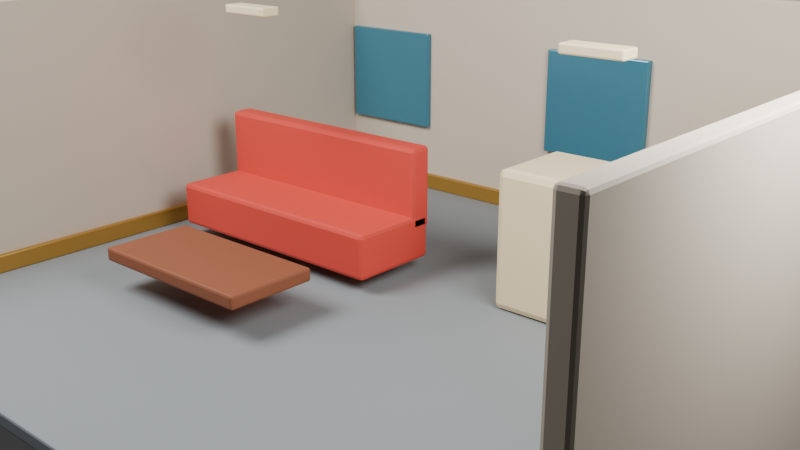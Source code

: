 # Source: apartment_interior_recurring_a.blend  (saved by Blender 5.2.44; exported with 4.5.12 LTS)
import bpy
from mathutils import Matrix  # noqa: F401  (used for matrix-valued properties, if any)

bpy.ops.wm.read_factory_settings(use_empty=True)
scene = bpy.context.scene
scene.name = 'Scene'

# ---- collections
col_module = bpy.data.collections.new('MODULE'); scene.collection.children.link(col_module)
col_semantics = bpy.data.collections.new('SEMANTICS'); scene.collection.children.link(col_semantics)
col_cameras = bpy.data.collections.new('CAMERAS'); scene.collection.children.link(col_cameras)
col_colliders = bpy.data.collections.new('COLLIDERS'); scene.collection.children.link(col_colliders)
col_cutaways = bpy.data.collections.new('CUTAWAYS'); scene.collection.children.link(col_cutaways)
col_preview = bpy.data.collections.new('PREVIEW'); scene.collection.children.link(col_preview)

# ---- materials (node trees are filled in below, after node groups)
mat_mat_floor = bpy.data.materials.new('MAT_Floor')
mat_mat_floor.diffuse_color = (0.22, 0.24, 0.25, 1.0)
mat_mat_wall = bpy.data.materials.new('MAT_Wall')
mat_mat_wall.diffuse_color = (0.58, 0.5, 0.4, 1.0)
mat_mat_trim = bpy.data.materials.new('MAT_Trim')
mat_mat_trim.diffuse_color = (0.48, 0.27, 0.055, 1.0)
mat_mat_cream = bpy.data.materials.new('MAT_Cream')
mat_mat_cream.diffuse_color = (0.83, 0.68, 0.42, 1.0)
mat_mat_red = bpy.data.materials.new('MAT_Red')
mat_mat_red.diffuse_color = (0.6, 0.045, 0.03, 1.0)
mat_mat_wood = bpy.data.materials.new('MAT_Wood')
mat_mat_wood.diffuse_color = (0.22, 0.065, 0.025, 1.0)
mat_mat_glass = bpy.data.materials.new('MAT_Glass')
mat_mat_glass.diffuse_color = (0.05, 0.2, 0.28, 1.0)
mat_mat_collider = bpy.data.materials.new('MAT_Collider')
mat_mat_collider.diffuse_color = (0.012, 0.018, 0.025, 1.0)

# ---- material node trees
mat_mat_floor.use_nodes = True; mat_mat_floor.node_tree.nodes.clear()
_N = mat_mat_floor.node_tree.nodes; _L = mat_mat_floor.node_tree.links
n0 = _N.new('ShaderNodeBsdfPrincipled'); n0.name = 'Principled BSDF'; n0.location = (-200, 100)
n0.inputs[0].default_value = (0.22, 0.24, 0.25, 1.0)
n0.inputs[2].default_value = 0.68
n0.inputs[10].default_value = 0.005
n1 = _N.new('ShaderNodeOutputMaterial'); n1.name = 'Material Output'; n1.location = (200, 100)
_L.new(n0.outputs[0], n1.inputs[0])
n1.is_active_output = True
mat_mat_wall.use_nodes = True; mat_mat_wall.node_tree.nodes.clear()
_N = mat_mat_wall.node_tree.nodes; _L = mat_mat_wall.node_tree.links
n0 = _N.new('ShaderNodeBsdfPrincipled'); n0.name = 'Principled BSDF'; n0.location = (-200, 100)
n0.inputs[0].default_value = (0.58, 0.5, 0.4, 1.0)
n0.inputs[2].default_value = 0.68
n0.inputs[10].default_value = 0.005
n1 = _N.new('ShaderNodeOutputMaterial'); n1.name = 'Material Output'; n1.location = (200, 100)
_L.new(n0.outputs[0], n1.inputs[0])
n1.is_active_output = True
mat_mat_trim.use_nodes = True; mat_mat_trim.node_tree.nodes.clear()
_N = mat_mat_trim.node_tree.nodes; _L = mat_mat_trim.node_tree.links
n0 = _N.new('ShaderNodeBsdfPrincipled'); n0.name = 'Principled BSDF'; n0.location = (-200, 100)
n0.inputs[0].default_value = (0.48, 0.27, 0.055, 1.0)
n0.inputs[1].default_value = 0.65
n0.inputs[2].default_value = 0.3
n0.inputs[10].default_value = 0.005
n1 = _N.new('ShaderNodeOutputMaterial'); n1.name = 'Material Output'; n1.location = (200, 100)
_L.new(n0.outputs[0], n1.inputs[0])
n1.is_active_output = True
mat_mat_cream.use_nodes = True; mat_mat_cream.node_tree.nodes.clear()
_N = mat_mat_cream.node_tree.nodes; _L = mat_mat_cream.node_tree.links
n0 = _N.new('ShaderNodeBsdfPrincipled'); n0.name = 'Principled BSDF'; n0.location = (-200, 100)
n0.inputs[0].default_value = (0.83, 0.68, 0.42, 1.0)
n0.inputs[2].default_value = 0.68
n0.inputs[10].default_value = 0.005
n1 = _N.new('ShaderNodeOutputMaterial'); n1.name = 'Material Output'; n1.location = (200, 100)
_L.new(n0.outputs[0], n1.inputs[0])
n1.is_active_output = True
mat_mat_red.use_nodes = True; mat_mat_red.node_tree.nodes.clear()
_N = mat_mat_red.node_tree.nodes; _L = mat_mat_red.node_tree.links
n0 = _N.new('ShaderNodeBsdfPrincipled'); n0.name = 'Principled BSDF'; n0.location = (-200, 100)
n0.inputs[0].default_value = (0.6, 0.045, 0.03, 1.0)
n0.inputs[2].default_value = 0.68
n0.inputs[10].default_value = 0.005
n1 = _N.new('ShaderNodeOutputMaterial'); n1.name = 'Material Output'; n1.location = (200, 100)
_L.new(n0.outputs[0], n1.inputs[0])
n1.is_active_output = True
mat_mat_wood.use_nodes = True; mat_mat_wood.node_tree.nodes.clear()
_N = mat_mat_wood.node_tree.nodes; _L = mat_mat_wood.node_tree.links
n0 = _N.new('ShaderNodeBsdfPrincipled'); n0.name = 'Principled BSDF'; n0.location = (-200, 100)
n0.inputs[0].default_value = (0.22, 0.065, 0.025, 1.0)
n0.inputs[2].default_value = 0.68
n0.inputs[10].default_value = 0.005
n1 = _N.new('ShaderNodeOutputMaterial'); n1.name = 'Material Output'; n1.location = (200, 100)
_L.new(n0.outputs[0], n1.inputs[0])
n1.is_active_output = True
mat_mat_glass.use_nodes = True; mat_mat_glass.node_tree.nodes.clear()
_N = mat_mat_glass.node_tree.nodes; _L = mat_mat_glass.node_tree.links
n0 = _N.new('ShaderNodeBsdfPrincipled'); n0.name = 'Principled BSDF'; n0.location = (-200, 100)
n0.inputs[0].default_value = (0.05, 0.2, 0.28, 1.0)
n0.inputs[1].default_value = 0.2
n0.inputs[2].default_value = 0.18
n0.inputs[10].default_value = 0.005
n1 = _N.new('ShaderNodeOutputMaterial'); n1.name = 'Material Output'; n1.location = (200, 100)
_L.new(n0.outputs[0], n1.inputs[0])
n1.is_active_output = True
mat_mat_collider.use_nodes = True; mat_mat_collider.node_tree.nodes.clear()
_N = mat_mat_collider.node_tree.nodes; _L = mat_mat_collider.node_tree.links
n0 = _N.new('ShaderNodeBsdfPrincipled'); n0.name = 'Principled BSDF'; n0.location = (-200, 100)
n0.inputs[0].default_value = (0.012, 0.018, 0.025, 1.0)
n0.inputs[2].default_value = 0.68
n0.inputs[10].default_value = 0.005
n1 = _N.new('ShaderNodeOutputMaterial'); n1.name = 'Material Output'; n1.location = (200, 100)
_L.new(n0.outputs[0], n1.inputs[0])
n1.is_active_output = True

# ---- world
world_world = bpy.data.worlds.new('World'); scene.world = world_world
world_world.use_nodes = True; world_world.node_tree.nodes.clear()
_N = world_world.node_tree.nodes; _L = world_world.node_tree.links
n0 = _N.new('ShaderNodeOutputWorld'); n0.name = 'World Output'; n0.location = (200, 100)
n1 = _N.new('ShaderNodeBackground'); n1.name = 'Background'; n1.location = (-200, 100)
n1.inputs[0].default_value = (0.05088, 0.05088, 0.05088, 1.0)
_L.new(n1.outputs[0], n0.inputs[0])
n0.is_active_output = True
world_world.color = (0.025, 0.035, 0.055)
world_world.sun_shadow_jitter_overblur = 0.0

# ---- cameras
cam_cam_wide = bpy.data.cameras.new('CAM_WIDE')
cam_cam_wide.lens = 38.0
cam_cam_two_shot = bpy.data.cameras.new('CAM_TWO_SHOT')
cam_cam_two_shot.lens = 52.0
cam_cam_interaction = bpy.data.cameras.new('CAM_INTERACTION')
cam_cam_interaction.lens = 62.0
cam_cam_reveal = bpy.data.cameras.new('CAM_REVEAL')
cam_cam_reveal.lens = 45.0
cam_preview_camera = bpy.data.cameras.new('PREVIEW_Camera')
cam_preview_camera.lens = 45.0

# ---- lights
light_preview_key = bpy.data.lights.new('PREVIEW_Key', 'AREA')
light_preview_key.energy = 1200.0
light_preview_key.shape = 'DISK'
light_preview_key.size = 5.0
light_preview_fill = bpy.data.lights.new('PREVIEW_Fill', 'AREA')
light_preview_fill.energy = 650.0
light_preview_fill.shape = 'DISK'
light_preview_fill.size = 4.0

# ---- meshes
me_cube = bpy.data.meshes.new('Cube')
me_cube.from_pydata([(-4.5, -4.0, -0.08), (-4.5, -4.0, 0.08), (-4.5, 4.0, -0.08), (-4.5, 4.0, 0.08), (4.5, -4.0, -0.08), (4.5, -4.0, 0.08), (4.5, 4.0, -0.08), (4.5, 4.0, 0.08)], [], [(0, 1, 3, 2), (2, 3, 7, 6), (6, 7, 5, 4), (4, 5, 1, 0), (2, 6, 4, 0), (7, 3, 1, 5)])
_uv = me_cube.uv_layers.new(name='UVMap')
_uv.uv.foreach_set('vector', [0.375, 0.0, 0.625, 0.0, 0.625, 0.25, 0.375, 0.25, 0.375, 0.25, 0.625, 0.25, 0.625, 0.5, 0.375, 0.5, 0.375, 0.5, 0.625, 0.5, 0.625, 0.75, 0.375, 0.75, 0.375, 0.75, 0.625, 0.75, 0.625, 1.0, 0.375, 1.0, 0.125, 0.5, 0.375, 0.5, 0.375, 0.75, 0.125, 0.75, 0.625, 0.5, 0.875, 0.5, 0.875, 0.75, 0.625, 0.75])
me_cube.materials.append(mat_mat_floor)
me_cube.update()
me_cube_001 = bpy.data.meshes.new('Cube.001')
me_cube_001.from_pydata([(-4.5, -0.09, -1.6), (-4.5, -0.09, 1.6), (-4.5, 0.09, -1.6), (-4.5, 0.09, 1.6), (4.5, -0.09, -1.6), (4.5, -0.09, 1.6), (4.5, 0.09, -1.6), (4.5, 0.09, 1.6)], [], [(0, 1, 3, 2), (2, 3, 7, 6), (6, 7, 5, 4), (4, 5, 1, 0), (2, 6, 4, 0), (7, 3, 1, 5)])
_uv = me_cube_001.uv_layers.new(name='UVMap')
_uv.uv.foreach_set('vector', [0.375, 0.0, 0.625, 0.0, 0.625, 0.25, 0.375, 0.25, 0.375, 0.25, 0.625, 0.25, 0.625, 0.5, 0.375, 0.5, 0.375, 0.5, 0.625, 0.5, 0.625, 0.75, 0.375, 0.75, 0.375, 0.75, 0.625, 0.75, 0.625, 1.0, 0.375, 1.0, 0.125, 0.5, 0.375, 0.5, 0.375, 0.75, 0.125, 0.75, 0.625, 0.5, 0.875, 0.5, 0.875, 0.75, 0.625, 0.75])
me_cube_001.materials.append(mat_mat_wall)
me_cube_001.update()
me_cube_002 = bpy.data.meshes.new('Cube.002')
me_cube_002.from_pydata([(-0.09, -4.0, -1.6), (-0.09, -4.0, 1.6), (-0.09, 4.0, -1.6), (-0.09, 4.0, 1.6), (0.09, -4.0, -1.6), (0.09, -4.0, 1.6), (0.09, 4.0, -1.6), (0.09, 4.0, 1.6)], [], [(0, 1, 3, 2), (2, 3, 7, 6), (6, 7, 5, 4), (4, 5, 1, 0), (2, 6, 4, 0), (7, 3, 1, 5)])
_uv = me_cube_002.uv_layers.new(name='UVMap')
_uv.uv.foreach_set('vector', [0.375, 0.0, 0.625, 0.0, 0.625, 0.25, 0.375, 0.25, 0.375, 0.25, 0.625, 0.25, 0.625, 0.5, 0.375, 0.5, 0.375, 0.5, 0.625, 0.5, 0.625, 0.75, 0.375, 0.75, 0.375, 0.75, 0.625, 0.75, 0.625, 1.0, 0.375, 1.0, 0.125, 0.5, 0.375, 0.5, 0.375, 0.75, 0.125, 0.75, 0.625, 0.5, 0.875, 0.5, 0.875, 0.75, 0.625, 0.75])
me_cube_002.materials.append(mat_mat_wall)
me_cube_002.update()
me_cube_003 = bpy.data.meshes.new('Cube.003')
me_cube_003.from_pydata([(-0.09, -4.0, -1.6), (-0.09, -4.0, 1.6), (-0.09, 4.0, -1.6), (-0.09, 4.0, 1.6), (0.09, -4.0, -1.6), (0.09, -4.0, 1.6), (0.09, 4.0, -1.6), (0.09, 4.0, 1.6)], [], [(0, 1, 3, 2), (2, 3, 7, 6), (6, 7, 5, 4), (4, 5, 1, 0), (2, 6, 4, 0), (7, 3, 1, 5)])
_uv = me_cube_003.uv_layers.new(name='UVMap')
_uv.uv.foreach_set('vector', [0.375, 0.0, 0.625, 0.0, 0.625, 0.25, 0.375, 0.25, 0.375, 0.25, 0.625, 0.25, 0.625, 0.5, 0.375, 0.5, 0.375, 0.5, 0.625, 0.5, 0.625, 0.75, 0.375, 0.75, 0.375, 0.75, 0.625, 0.75, 0.625, 1.0, 0.375, 1.0, 0.125, 0.5, 0.375, 0.5, 0.375, 0.75, 0.125, 0.75, 0.625, 0.5, 0.875, 0.5, 0.875, 0.75, 0.625, 0.75])
me_cube_003.materials.append(mat_mat_wall)
me_cube_003.update()
me_cube_005 = bpy.data.meshes.new('Cube.005')
me_cube_005.from_pydata([(-4.5, -0.04, -0.11), (-4.5, -0.04, 0.11), (-4.5, 0.04, -0.11), (-4.5, 0.04, 0.11), (4.5, -0.04, -0.11), (4.5, -0.04, 0.11), (4.5, 0.04, -0.11), (4.5, 0.04, 0.11)], [], [(0, 1, 3, 2), (2, 3, 7, 6), (6, 7, 5, 4), (4, 5, 1, 0), (2, 6, 4, 0), (7, 3, 1, 5)])
_uv = me_cube_005.uv_layers.new(name='UVMap')
_uv.uv.foreach_set('vector', [0.375, 0.0, 0.625, 0.0, 0.625, 0.25, 0.375, 0.25, 0.375, 0.25, 0.625, 0.25, 0.625, 0.5, 0.375, 0.5, 0.375, 0.5, 0.625, 0.5, 0.625, 0.75, 0.375, 0.75, 0.375, 0.75, 0.625, 0.75, 0.625, 1.0, 0.375, 1.0, 0.125, 0.5, 0.375, 0.5, 0.375, 0.75, 0.125, 0.75, 0.625, 0.5, 0.875, 0.5, 0.875, 0.75, 0.625, 0.75])
me_cube_005.materials.append(mat_mat_trim)
me_cube_005.update()
me_cube_006 = bpy.data.meshes.new('Cube.006')
me_cube_006.from_pydata([(-0.04, -4.0, -0.11), (-0.04, -4.0, 0.11), (-0.04, 4.0, -0.11), (-0.04, 4.0, 0.11), (0.04, -4.0, -0.11), (0.04, -4.0, 0.11), (0.04, 4.0, -0.11), (0.04, 4.0, 0.11)], [], [(0, 1, 3, 2), (2, 3, 7, 6), (6, 7, 5, 4), (4, 5, 1, 0), (2, 6, 4, 0), (7, 3, 1, 5)])
_uv = me_cube_006.uv_layers.new(name='UVMap')
_uv.uv.foreach_set('vector', [0.375, 0.0, 0.625, 0.0, 0.625, 0.25, 0.375, 0.25, 0.375, 0.25, 0.625, 0.25, 0.625, 0.5, 0.375, 0.5, 0.375, 0.5, 0.625, 0.5, 0.625, 0.75, 0.375, 0.75, 0.375, 0.75, 0.625, 0.75, 0.625, 1.0, 0.375, 1.0, 0.125, 0.5, 0.375, 0.5, 0.375, 0.75, 0.125, 0.75, 0.625, 0.5, 0.875, 0.5, 0.875, 0.75, 0.625, 0.75])
me_cube_006.materials.append(mat_mat_trim)
me_cube_006.update()
me_cube_007 = bpy.data.meshes.new('Cube.007')
me_cube_007.from_pydata([(-0.04, -4.0, -0.11), (-0.04, -4.0, 0.11), (-0.04, 4.0, -0.11), (-0.04, 4.0, 0.11), (0.04, -4.0, -0.11), (0.04, -4.0, 0.11), (0.04, 4.0, -0.11), (0.04, 4.0, 0.11)], [], [(0, 1, 3, 2), (2, 3, 7, 6), (6, 7, 5, 4), (4, 5, 1, 0), (2, 6, 4, 0), (7, 3, 1, 5)])
_uv = me_cube_007.uv_layers.new(name='UVMap')
_uv.uv.foreach_set('vector', [0.375, 0.0, 0.625, 0.0, 0.625, 0.25, 0.375, 0.25, 0.375, 0.25, 0.625, 0.25, 0.625, 0.5, 0.375, 0.5, 0.375, 0.5, 0.625, 0.5, 0.625, 0.75, 0.375, 0.75, 0.375, 0.75, 0.625, 0.75, 0.625, 1.0, 0.375, 1.0, 0.125, 0.5, 0.375, 0.5, 0.375, 0.75, 0.125, 0.75, 0.625, 0.5, 0.875, 0.5, 0.875, 0.75, 0.625, 0.75])
me_cube_007.materials.append(mat_mat_trim)
me_cube_007.update()
me_cube_008 = bpy.data.meshes.new('Cube.008')
me_cube_008.from_pydata([(-0.325, -0.12, -0.05), (-0.325, -0.12, 0.05), (-0.325, 0.12, -0.05), (-0.325, 0.12, 0.05), (0.325, -0.12, -0.05), (0.325, -0.12, 0.05), (0.325, 0.12, -0.05), (0.325, 0.12, 0.05)], [], [(0, 1, 3, 2), (2, 3, 7, 6), (6, 7, 5, 4), (4, 5, 1, 0), (2, 6, 4, 0), (7, 3, 1, 5)])
_uv = me_cube_008.uv_layers.new(name='UVMap')
_uv.uv.foreach_set('vector', [0.375, 0.0, 0.625, 0.0, 0.625, 0.25, 0.375, 0.25, 0.375, 0.25, 0.625, 0.25, 0.625, 0.5, 0.375, 0.5, 0.375, 0.5, 0.625, 0.5, 0.625, 0.75, 0.375, 0.75, 0.375, 0.75, 0.625, 0.75, 0.625, 1.0, 0.375, 1.0, 0.125, 0.5, 0.375, 0.5, 0.375, 0.75, 0.125, 0.75, 0.625, 0.5, 0.875, 0.5, 0.875, 0.75, 0.625, 0.75])
me_cube_008.materials.append(mat_mat_cream)
me_cube_008.update()
me_cube_009 = bpy.data.meshes.new('Cube.009')
me_cube_009.from_pydata([(-0.325, -0.12, -0.05), (-0.325, -0.12, 0.05), (-0.325, 0.12, -0.05), (-0.325, 0.12, 0.05), (0.325, -0.12, -0.05), (0.325, -0.12, 0.05), (0.325, 0.12, -0.05), (0.325, 0.12, 0.05)], [], [(0, 1, 3, 2), (2, 3, 7, 6), (6, 7, 5, 4), (4, 5, 1, 0), (2, 6, 4, 0), (7, 3, 1, 5)])
_uv = me_cube_009.uv_layers.new(name='UVMap')
_uv.uv.foreach_set('vector', [0.375, 0.0, 0.625, 0.0, 0.625, 0.25, 0.375, 0.25, 0.375, 0.25, 0.625, 0.25, 0.625, 0.5, 0.375, 0.5, 0.375, 0.5, 0.625, 0.5, 0.625, 0.75, 0.375, 0.75, 0.375, 0.75, 0.625, 0.75, 0.625, 1.0, 0.375, 1.0, 0.125, 0.5, 0.375, 0.5, 0.375, 0.75, 0.125, 0.75, 0.625, 0.5, 0.875, 0.5, 0.875, 0.75, 0.625, 0.75])
me_cube_009.materials.append(mat_mat_cream)
me_cube_009.update()
me_cube_010 = bpy.data.meshes.new('Cube.010')
me_cube_010.from_pydata([(-1.5, -0.55, -0.8), (-1.5, -0.55, 0.8), (-1.5, 0.55, -0.8), (-1.5, 0.55, 0.8), (1.5, -0.55, -0.8), (1.5, -0.55, 0.8), (1.5, 0.55, -0.8), (1.5, 0.55, 0.8)], [], [(0, 1, 3, 2), (2, 3, 7, 6), (6, 7, 5, 4), (4, 5, 1, 0), (2, 6, 4, 0), (7, 3, 1, 5)])
_uv = me_cube_010.uv_layers.new(name='UVMap')
_uv.uv.foreach_set('vector', [0.375, 0.0, 0.625, 0.0, 0.625, 0.25, 0.375, 0.25, 0.375, 0.25, 0.625, 0.25, 0.625, 0.5, 0.375, 0.5, 0.375, 0.5, 0.625, 0.5, 0.625, 0.75, 0.375, 0.75, 0.375, 0.75, 0.625, 0.75, 0.625, 1.0, 0.375, 1.0, 0.125, 0.5, 0.375, 0.5, 0.375, 0.75, 0.125, 0.75, 0.625, 0.5, 0.875, 0.5, 0.875, 0.75, 0.625, 0.75])
me_cube_010.materials.append(mat_mat_cream)
me_cube_010.update()
me_cube_011 = bpy.data.meshes.new('Cube.011')
me_cube_011.from_pydata([(-1.6, -0.575, -0.275), (-1.6, -0.575, 0.275), (-1.6, 0.575, -0.275), (-1.6, 0.575, 0.275), (1.6, -0.575, -0.275), (1.6, -0.575, 0.275), (1.6, 0.575, -0.275), (1.6, 0.575, 0.275)], [], [(0, 1, 3, 2), (2, 3, 7, 6), (6, 7, 5, 4), (4, 5, 1, 0), (2, 6, 4, 0), (7, 3, 1, 5)])
_uv = me_cube_011.uv_layers.new(name='UVMap')
_uv.uv.foreach_set('vector', [0.375, 0.0, 0.625, 0.0, 0.625, 0.25, 0.375, 0.25, 0.375, 0.25, 0.625, 0.25, 0.625, 0.5, 0.375, 0.5, 0.375, 0.5, 0.625, 0.5, 0.625, 0.75, 0.375, 0.75, 0.375, 0.75, 0.625, 0.75, 0.625, 1.0, 0.375, 1.0, 0.125, 0.5, 0.375, 0.5, 0.375, 0.75, 0.125, 0.75, 0.625, 0.5, 0.875, 0.5, 0.875, 0.75, 0.625, 0.75])
me_cube_011.materials.append(mat_mat_red)
me_cube_011.update()
me_cube_012 = bpy.data.meshes.new('Cube.012')
me_cube_012.from_pydata([(-1.6, -0.15, -0.5), (-1.6, -0.15, 0.5), (-1.6, 0.15, -0.5), (-1.6, 0.15, 0.5), (1.6, -0.15, -0.5), (1.6, -0.15, 0.5), (1.6, 0.15, -0.5), (1.6, 0.15, 0.5)], [], [(0, 1, 3, 2), (2, 3, 7, 6), (6, 7, 5, 4), (4, 5, 1, 0), (2, 6, 4, 0), (7, 3, 1, 5)])
_uv = me_cube_012.uv_layers.new(name='UVMap')
_uv.uv.foreach_set('vector', [0.375, 0.0, 0.625, 0.0, 0.625, 0.25, 0.375, 0.25, 0.375, 0.25, 0.625, 0.25, 0.625, 0.5, 0.375, 0.5, 0.375, 0.5, 0.625, 0.5, 0.625, 0.75, 0.375, 0.75, 0.375, 0.75, 0.625, 0.75, 0.625, 1.0, 0.375, 1.0, 0.125, 0.5, 0.375, 0.5, 0.375, 0.75, 0.125, 0.75, 0.625, 0.5, 0.875, 0.5, 0.875, 0.75, 0.625, 0.75])
me_cube_012.materials.append(mat_mat_red)
me_cube_012.update()
me_cube_013 = bpy.data.meshes.new('Cube.013')
me_cube_013.from_pydata([(-1.1, -0.55, -0.08), (-1.1, -0.55, 0.08), (-1.1, 0.55, -0.08), (-1.1, 0.55, 0.08), (1.1, -0.55, -0.08), (1.1, -0.55, 0.08), (1.1, 0.55, -0.08), (1.1, 0.55, 0.08)], [], [(0, 1, 3, 2), (2, 3, 7, 6), (6, 7, 5, 4), (4, 5, 1, 0), (2, 6, 4, 0), (7, 3, 1, 5)])
_uv = me_cube_013.uv_layers.new(name='UVMap')
_uv.uv.foreach_set('vector', [0.375, 0.0, 0.625, 0.0, 0.625, 0.25, 0.375, 0.25, 0.375, 0.25, 0.625, 0.25, 0.625, 0.5, 0.375, 0.5, 0.375, 0.5, 0.625, 0.5, 0.625, 0.75, 0.375, 0.75, 0.375, 0.75, 0.625, 0.75, 0.625, 1.0, 0.375, 1.0, 0.125, 0.5, 0.375, 0.5, 0.375, 0.75, 0.125, 0.75, 0.625, 0.5, 0.875, 0.5, 0.875, 0.75, 0.625, 0.75])
me_cube_013.materials.append(mat_mat_wood)
me_cube_013.update()
me_cube_014 = bpy.data.meshes.new('Cube.014')
me_cube_014.from_pydata([(-0.75, -0.05, -0.7), (-0.75, -0.05, 0.7), (-0.75, 0.05, -0.7), (-0.75, 0.05, 0.7), (0.75, -0.05, -0.7), (0.75, -0.05, 0.7), (0.75, 0.05, -0.7), (0.75, 0.05, 0.7)], [], [(0, 1, 3, 2), (2, 3, 7, 6), (6, 7, 5, 4), (4, 5, 1, 0), (2, 6, 4, 0), (7, 3, 1, 5)])
_uv = me_cube_014.uv_layers.new(name='UVMap')
_uv.uv.foreach_set('vector', [0.375, 0.0, 0.625, 0.0, 0.625, 0.25, 0.375, 0.25, 0.375, 0.25, 0.625, 0.25, 0.625, 0.5, 0.375, 0.5, 0.375, 0.5, 0.625, 0.5, 0.625, 0.75, 0.375, 0.75, 0.375, 0.75, 0.625, 0.75, 0.625, 1.0, 0.375, 1.0, 0.125, 0.5, 0.375, 0.5, 0.375, 0.75, 0.125, 0.75, 0.625, 0.5, 0.875, 0.5, 0.875, 0.75, 0.625, 0.75])
me_cube_014.materials.append(mat_mat_glass)
me_cube_014.update()
me_cube_015 = bpy.data.meshes.new('Cube.015')
me_cube_015.from_pydata([(-0.75, -0.05, -0.7), (-0.75, -0.05, 0.7), (-0.75, 0.05, -0.7), (-0.75, 0.05, 0.7), (0.75, -0.05, -0.7), (0.75, -0.05, 0.7), (0.75, 0.05, -0.7), (0.75, 0.05, 0.7)], [], [(0, 1, 3, 2), (2, 3, 7, 6), (6, 7, 5, 4), (4, 5, 1, 0), (2, 6, 4, 0), (7, 3, 1, 5)])
_uv = me_cube_015.uv_layers.new(name='UVMap')
_uv.uv.foreach_set('vector', [0.375, 0.0, 0.625, 0.0, 0.625, 0.25, 0.375, 0.25, 0.375, 0.25, 0.625, 0.25, 0.625, 0.5, 0.375, 0.5, 0.375, 0.5, 0.625, 0.5, 0.625, 0.75, 0.375, 0.75, 0.375, 0.75, 0.625, 0.75, 0.625, 1.0, 0.375, 1.0, 0.125, 0.5, 0.375, 0.5, 0.375, 0.75, 0.125, 0.75, 0.625, 0.5, 0.875, 0.5, 0.875, 0.75, 0.625, 0.75])
me_cube_015.materials.append(mat_mat_glass)
me_cube_015.update()
me_cube_016 = bpy.data.meshes.new('Cube.016')
me_cube_016.from_pydata([(-4.5, -4.0, -0.15), (-4.5, -4.0, 0.15), (-4.5, 4.0, -0.15), (-4.5, 4.0, 0.15), (4.5, -4.0, -0.15), (4.5, -4.0, 0.15), (4.5, 4.0, -0.15), (4.5, 4.0, 0.15)], [], [(0, 1, 3, 2), (2, 3, 7, 6), (6, 7, 5, 4), (4, 5, 1, 0), (2, 6, 4, 0), (7, 3, 1, 5)])
_uv = me_cube_016.uv_layers.new(name='UVMap')
_uv.uv.foreach_set('vector', [0.375, 0.0, 0.625, 0.0, 0.625, 0.25, 0.375, 0.25, 0.375, 0.25, 0.625, 0.25, 0.625, 0.5, 0.375, 0.5, 0.375, 0.5, 0.625, 0.5, 0.625, 0.75, 0.375, 0.75, 0.375, 0.75, 0.625, 0.75, 0.625, 1.0, 0.375, 1.0, 0.125, 0.5, 0.375, 0.5, 0.375, 0.75, 0.125, 0.75, 0.625, 0.5, 0.875, 0.5, 0.875, 0.75, 0.625, 0.75])
me_cube_016.materials.append(mat_mat_collider)
me_cube_016.update()
me_cube_004 = bpy.data.meshes.new('Cube.004')
me_cube_004.from_pydata([(-4.5, -0.075, -1.6), (-4.5, -0.075, 1.6), (-4.5, 0.075, -1.6), (-4.5, 0.075, 1.6), (4.5, -0.075, -1.6), (4.5, -0.075, 1.6), (4.5, 0.075, -1.6), (4.5, 0.075, 1.6)], [], [(0, 1, 3, 2), (2, 3, 7, 6), (6, 7, 5, 4), (4, 5, 1, 0), (2, 6, 4, 0), (7, 3, 1, 5)])
_uv = me_cube_004.uv_layers.new(name='UVMap')
_uv.uv.foreach_set('vector', [0.375, 0.0, 0.625, 0.0, 0.625, 0.25, 0.375, 0.25, 0.375, 0.25, 0.625, 0.25, 0.625, 0.5, 0.375, 0.5, 0.375, 0.5, 0.625, 0.5, 0.625, 0.75, 0.375, 0.75, 0.375, 0.75, 0.625, 0.75, 0.625, 1.0, 0.375, 1.0, 0.125, 0.5, 0.375, 0.5, 0.375, 0.75, 0.125, 0.75, 0.625, 0.5, 0.875, 0.5, 0.875, 0.75, 0.625, 0.75])
me_cube_004.materials.append(mat_mat_wall)
me_cube_004.update()

# ---- objects
ob_set_floor = bpy.data.objects.new('SET_Floor', me_cube)
ob_set_wall_back = bpy.data.objects.new('SET_Wall_Back', me_cube_001)
ob_set_wall_left = bpy.data.objects.new('SET_Wall_Left', me_cube_002)
ob_set_wall_right = bpy.data.objects.new('SET_Wall_Right', me_cube_003)
ob_set_baseboard_back = bpy.data.objects.new('SET_Baseboard_Back', me_cube_005)
ob_set_trim_left = bpy.data.objects.new('SET_Trim_Left', me_cube_006)
ob_set_trim_right = bpy.data.objects.new('SET_Trim_Right', me_cube_007)
ob_set_lightfixture_l = bpy.data.objects.new('SET_LightFixture_L', me_cube_008)
ob_set_lightfixture_r = bpy.data.objects.new('SET_LightFixture_R', me_cube_009)
ob_set_kitchenisland = bpy.data.objects.new('SET_KitchenIsland', me_cube_010)
ob_prop_sofa_base = bpy.data.objects.new('PROP_Sofa_Base', me_cube_011)
ob_prop_sofa_back = bpy.data.objects.new('PROP_Sofa_Back', me_cube_012)
ob_prop_coffeetable = bpy.data.objects.new('PROP_CoffeeTable', me_cube_013)
ob_set_window__3_6 = bpy.data.objects.new('SET_Window_-3.6', me_cube_014)
ob_set_window_0 = bpy.data.objects.new('SET_Window_0', me_cube_015)
ob_socket_door = bpy.data.objects.new('SOCKET_DOOR', None)
ob_mark_entry = bpy.data.objects.new('MARK_ENTRY', None)
ob_mark_exit = bpy.data.objects.new('MARK_EXIT', None)
ob_mark_conversation_a = bpy.data.objects.new('MARK_CONVERSATION_A', None)
ob_mark_conversation_b = bpy.data.objects.new('MARK_CONVERSATION_B', None)
ob_mark_observer = bpy.data.objects.new('MARK_OBSERVER', None)
ob_mark_reveal_clear = bpy.data.objects.new('MARK_REVEAL_CLEAR', None)
ob_interact_sofa = bpy.data.objects.new('INTERACT_SOFA', None)
ob_interact_kitchen_counter = bpy.data.objects.new('INTERACT_KITCHEN_COUNTER', None)
ob_cam_wide = bpy.data.objects.new('CAM_WIDE', cam_cam_wide)
ob_cam_two_shot = bpy.data.objects.new('CAM_TWO_SHOT', cam_cam_two_shot)
ob_cam_interaction = bpy.data.objects.new('CAM_INTERACTION', cam_cam_interaction)
ob_cam_reveal = bpy.data.objects.new('CAM_REVEAL', cam_cam_reveal)
ob_collider_floor = bpy.data.objects.new('COLLIDER_FLOOR', me_cube_016)
ob_cutaway_front = bpy.data.objects.new('CUTAWAY_FRONT', me_cube_004)
ob_preview_camera = bpy.data.objects.new('PREVIEW_Camera', cam_preview_camera)
ob_preview_key = bpy.data.objects.new('PREVIEW_Key', light_preview_key)
ob_preview_fill = bpy.data.objects.new('PREVIEW_Fill', light_preview_fill)

# ---- transforms, parenting, visibility, modifiers, constraints
ob_set_floor.location = (0.0, 0.0, -0.08)
_m = ob_set_floor.modifiers.new('Production bevel', 'BEVEL')
_m.width = 0.025
_m.width_pct = 0.025
_m.segments = 2
ob_set_wall_back.location = (0.0, 4.0, 1.6)
_m = ob_set_wall_back.modifiers.new('Production bevel', 'BEVEL')
_m.width = 0.0324
_m.width_pct = 0.0324
_m.segments = 2
ob_set_wall_left.location = (-4.5, 0.0, 1.6)
_m = ob_set_wall_left.modifiers.new('Production bevel', 'BEVEL')
_m.width = 0.0324
_m.width_pct = 0.0324
_m.segments = 2
ob_set_wall_right.location = (4.5, 0.0, 1.6)
_m = ob_set_wall_right.modifiers.new('Production bevel', 'BEVEL')
_m.width = 0.0324
_m.width_pct = 0.0324
_m.segments = 2
ob_set_baseboard_back.location = (0.0, 3.88, 0.11)
_m = ob_set_baseboard_back.modifiers.new('Production bevel', 'BEVEL')
_m.width = 0.0144
_m.width_pct = 0.0144
_m.segments = 2
ob_set_trim_left.location = (-4.38, 0.0, 0.11)
_m = ob_set_trim_left.modifiers.new('Production bevel', 'BEVEL')
_m.width = 0.0144
_m.width_pct = 0.0144
_m.segments = 2
ob_set_trim_right.location = (4.38, 0.0, 0.11)
_m = ob_set_trim_right.modifiers.new('Production bevel', 'BEVEL')
_m.width = 0.0144
_m.width_pct = 0.0144
_m.segments = 2
ob_set_lightfixture_l.location = (-2.25, 0.0, 3.08)
_m = ob_set_lightfixture_l.modifiers.new('Production bevel', 'BEVEL')
_m.width = 0.018
_m.width_pct = 0.018
_m.segments = 2
ob_set_lightfixture_r.location = (2.25, 0.0, 3.08)
_m = ob_set_lightfixture_r.modifiers.new('Production bevel', 'BEVEL')
_m.width = 0.018
_m.width_pct = 0.018
_m.segments = 2
ob_set_kitchenisland.location = (2.2, 1.3, 0.8)
_m = ob_set_kitchenisland.modifiers.new('Production bevel', 'BEVEL')
_m.width = 0.08
_m.width_pct = 0.08
_m.segments = 2
ob_prop_sofa_base.location = (-2.2, 0.6, 0.45)
_m = ob_prop_sofa_base.modifiers.new('Production bevel', 'BEVEL')
_m.width = 0.05
_m.width_pct = 0.05
_m.segments = 2
ob_prop_sofa_back.location = (-2.2, 1.05, 1.05)
_m = ob_prop_sofa_back.modifiers.new('Production bevel', 'BEVEL')
_m.width = 0.05
_m.width_pct = 0.05
_m.segments = 2
ob_prop_coffeetable.location = (-1.8, -1.2, 0.45)
_m = ob_prop_coffeetable.modifiers.new('Production bevel', 'BEVEL')
_m.width = 0.0288
_m.width_pct = 0.0288
_m.segments = 2
ob_set_window__3_6.location = (-3.6, 3.88, 1.65)
_m = ob_set_window__3_6.modifiers.new('Production bevel', 'BEVEL')
_m.width = 0.018
_m.width_pct = 0.018
_m.segments = 2
ob_set_window_0.location = (0.0, 3.88, 1.65)
_m = ob_set_window_0.modifiers.new('Production bevel', 'BEVEL')
_m.width = 0.018
_m.width_pct = 0.018
_m.segments = 2
ob_socket_door.location = (0.0, 0.0, 0.0)
ob_socket_door.empty_display_type = 'ARROWS'
ob_socket_door.empty_display_size = 0.34
ob_mark_entry.location = (0.0, -2.4, 0.0)
ob_mark_entry.empty_display_type = 'CIRCLE'
ob_mark_entry.empty_display_size = 0.34
ob_mark_exit.location = (0.0, 2.4, 0.0)
ob_mark_exit.empty_display_type = 'CIRCLE'
ob_mark_exit.empty_display_size = 0.34
ob_mark_conversation_a.location = (-1.0, 0.0, 0.0)
ob_mark_conversation_a.empty_display_type = 'CIRCLE'
ob_mark_conversation_a.empty_display_size = 0.34
ob_mark_conversation_b.location = (1.0, 0.0, 0.0)
ob_mark_conversation_b.empty_display_type = 'CIRCLE'
ob_mark_conversation_b.empty_display_size = 0.34
ob_mark_observer.location = (0.0, 1.6, 0.0)
ob_mark_observer.empty_display_type = 'CIRCLE'
ob_mark_observer.empty_display_size = 0.34
ob_mark_reveal_clear.location = (1.8, 1.5, 0.0)
ob_mark_reveal_clear.empty_display_type = 'CIRCLE'
ob_mark_reveal_clear.empty_display_size = 0.34
ob_interact_sofa.location = (2.7, -2.24, 1.0)
ob_interact_sofa.empty_display_type = 'CIRCLE'
ob_interact_sofa.empty_display_size = 0.34
ob_interact_kitchen_counter.location = (2.7, -2.24, 1.0)
ob_interact_kitchen_counter.empty_display_type = 'CIRCLE'
ob_interact_kitchen_counter.empty_display_size = 0.34
ob_cam_wide.location = (6.48, -6.24, 2.5)
ob_cam_wide.rotation_euler = (1.416, -2.709e-08, 0.8043)
ob_cam_two_shot.location = (-4.05, -4.96, 1.7)
ob_cam_two_shot.rotation_euler = (1.485, -3.093e-08, -0.6847)
ob_cam_interaction.location = (3.06, -3.52, 1.65)
ob_cam_interaction.rotation_euler = (1.256, -4.051e-08, 0.2742)
ob_cam_reveal.location = (-5.58, -4.4, 2.1)
ob_cam_reveal.rotation_euler = (1.467, 5.337e-08, -0.6989)
ob_collider_floor.location = (0.0, 0.0, -0.18)
ob_collider_floor.hide_render = True
ob_collider_floor.display_type = 'WIRE'
ob_cutaway_front.location = (0.0, -4.0, 1.6)
ob_cutaway_front.hide_render = True
_m = ob_cutaway_front.modifiers.new('Production bevel', 'BEVEL')
_m.width = 0.027
_m.width_pct = 0.027
_m.segments = 2
ob_preview_camera.location = (6.669, -7.524, 4.4)
ob_preview_camera.rotation_euler = (1.245, 6.116e-08, 0.7252)
ob_preview_key.location = (-4.0, -5.0, 8.0)
ob_preview_key.rotation_euler = (0.7409, -1.626e-08, -0.6747)
ob_preview_fill.location = (5.0, -1.0, 5.0)
ob_preview_fill.rotation_euler = (0.9056, 4.58e-09, 1.373)

# ---- collection membership
col_module.objects.link(ob_set_floor)
col_module.objects.link(ob_set_wall_back)
col_module.objects.link(ob_set_wall_left)
col_module.objects.link(ob_set_wall_right)
col_module.objects.link(ob_set_baseboard_back)
col_module.objects.link(ob_set_trim_left)
col_module.objects.link(ob_set_trim_right)
col_module.objects.link(ob_set_lightfixture_l)
col_module.objects.link(ob_set_lightfixture_r)
col_module.objects.link(ob_set_kitchenisland)
col_module.objects.link(ob_prop_sofa_base)
col_module.objects.link(ob_prop_sofa_back)
col_module.objects.link(ob_prop_coffeetable)
col_module.objects.link(ob_set_window__3_6)
col_module.objects.link(ob_set_window_0)
col_semantics.objects.link(ob_socket_door)
col_semantics.objects.link(ob_mark_entry)
col_semantics.objects.link(ob_mark_exit)
col_semantics.objects.link(ob_mark_conversation_a)
col_semantics.objects.link(ob_mark_conversation_b)
col_semantics.objects.link(ob_mark_observer)
col_semantics.objects.link(ob_mark_reveal_clear)
col_semantics.objects.link(ob_interact_sofa)
col_semantics.objects.link(ob_interact_kitchen_counter)
col_cameras.objects.link(ob_cam_wide)
col_cameras.objects.link(ob_cam_two_shot)
col_cameras.objects.link(ob_cam_interaction)
col_cameras.objects.link(ob_cam_reveal)
col_colliders.objects.link(ob_collider_floor)
col_cutaways.objects.link(ob_cutaway_front)
col_preview.objects.link(ob_preview_camera)
col_preview.objects.link(ob_preview_key)
col_preview.objects.link(ob_preview_fill)

# ---- scene / render settings (as saved in the file)
scene.camera = ob_preview_camera
scene.frame_start = 1; scene.frame_end = 250; scene.frame_set(1)
scene.render.engine = 'BLENDER_EEVEE_NEXT'
scene.render.resolution_x = 480
scene.render.resolution_y = 270
scene.render.bake_bias = 0.0
scene.render.bake_samples = 0
scene.render.compositor_device = 'GPU'
scene.eevee.use_volume_custom_range = False
scene.eevee.fast_gi_thickness_near = 0.1
scene.eevee.fast_gi_thickness_far = 0.0
scene.eevee.ray_tracing_options.screen_trace_thickness = 0.1
bpy.context.view_layer.update()
